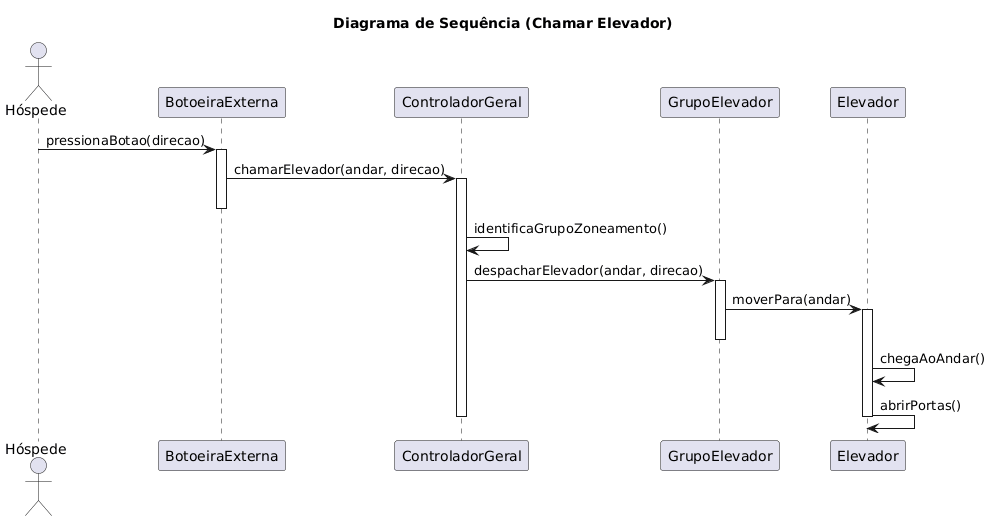

The diagram above was rendered by PlantUML. Its source (embedded in the PNG):
@startuml
title "Diagrama de Sequência (Chamar Elevador)"

actor Hóspede
participant "BotoeiraExterna" as BE
participant "ControladorGeral" as CG
participant "GrupoElevador" as GE
participant "Elevador" as E

Hóspede -> BE : pressionaBotao(direcao)
activate BE
BE -> CG : chamarElevador(andar, direcao)
activate CG
deactivate BE

CG -> CG : identificaGrupoZoneamento()
CG -> GE : despacharElevador(andar, direcao)
activate GE

GE -> E : moverPara(andar)
activate E
deactivate GE


E -> E : chegaAoAndar()
E -> E : abrirPortas()
deactivate E
deactivate CG
@enduml